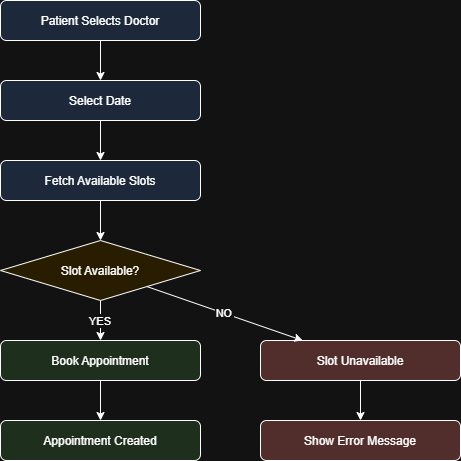

The diagram above was exported from draw.io. Its source (the exported page's mxGraphModel, read from the mxfile embedded in the PNG):
<mxGraphModel dx="860" dy="477" grid="1" gridSize="10" guides="1" tooltips="1" connect="1" arrows="1" fold="1" page="1" pageScale="1" pageWidth="827" pageHeight="1169" math="0" shadow="0">
  <root>
    <mxCell id="0" />
    <mxCell id="1" parent="0" />
    <mxCell id="2" parent="1" style="rounded=1;fillColor=#dae8fc;" value="Patient Selects Doctor" vertex="1">
      <mxGeometry height="40" width="200" x="300" y="40" as="geometry" />
    </mxCell>
    <mxCell id="3" parent="1" style="rounded=1;fillColor=#dae8fc;" value="Select Date" vertex="1">
      <mxGeometry height="40" width="200" x="300" y="120" as="geometry" />
    </mxCell>
    <mxCell id="4" parent="1" style="rounded=1;fillColor=#dae8fc;" value="Fetch Available Slots" vertex="1">
      <mxGeometry height="40" width="200" x="300" y="200" as="geometry" />
    </mxCell>
    <mxCell id="5" parent="1" style="rhombus;fillColor=#fff2cc;" value="Slot Available?" vertex="1">
      <mxGeometry height="60" width="200" x="300" y="280" as="geometry" />
    </mxCell>
    <mxCell id="6" parent="1" style="rounded=1;fillColor=#d5e8d4;" value="Book Appointment" vertex="1">
      <mxGeometry height="40" width="200" x="300" y="380" as="geometry" />
    </mxCell>
    <mxCell id="7" parent="1" style="rounded=1;fillColor=#d5e8d4;" value="Appointment Created" vertex="1">
      <mxGeometry height="40" width="200" x="300" y="460" as="geometry" />
    </mxCell>
    <mxCell id="8" parent="1" style="rounded=1;fillColor=#f8cecc;" value="Slot Unavailable" vertex="1">
      <mxGeometry height="40" width="200" x="560" y="380" as="geometry" />
    </mxCell>
    <mxCell id="9" parent="1" style="rounded=1;fillColor=#f8cecc;" value="Show Error Message" vertex="1">
      <mxGeometry height="40" width="200" x="560" y="460" as="geometry" />
    </mxCell>
    <mxCell id="10" edge="1" parent="1" source="2" target="3">
      <mxGeometry relative="1" as="geometry" />
    </mxCell>
    <mxCell id="11" edge="1" parent="1" source="3" target="4">
      <mxGeometry relative="1" as="geometry" />
    </mxCell>
    <mxCell id="12" edge="1" parent="1" source="4" target="5">
      <mxGeometry relative="1" as="geometry" />
    </mxCell>
    <mxCell id="13" edge="1" parent="1" source="5" target="6" value="YES">
      <mxGeometry relative="1" as="geometry" />
    </mxCell>
    <mxCell id="14" edge="1" parent="1" source="5" target="8" value="NO">
      <mxGeometry relative="1" as="geometry" />
    </mxCell>
    <mxCell id="15" edge="1" parent="1" source="6" target="7">
      <mxGeometry relative="1" as="geometry" />
    </mxCell>
    <mxCell id="16" edge="1" parent="1" source="8" target="9">
      <mxGeometry relative="1" as="geometry" />
    </mxCell>
  </root>
</mxGraphModel>